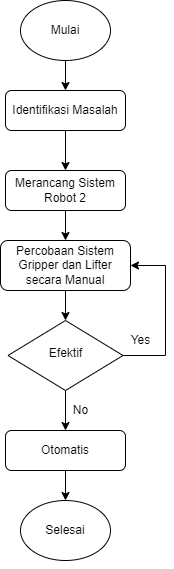

The diagram above was exported from draw.io. Its source (the exported page's mxGraphModel, read from the mxfile embedded in the PNG):
<mxGraphModel dx="1146" dy="1836" grid="1" gridSize="10" guides="1" tooltips="1" connect="1" arrows="1" fold="1" page="1" pageScale="1" pageWidth="827" pageHeight="1169" math="0" shadow="0">
  <root>
    <mxCell id="WIyWlLk6GJQsqaUBKTNV-0" />
    <mxCell id="WIyWlLk6GJQsqaUBKTNV-1" parent="WIyWlLk6GJQsqaUBKTNV-0" />
    <mxCell id="CaJnf1GulMO0O64BVl_k-3" style="edgeStyle=orthogonalEdgeStyle;rounded=0;orthogonalLoop=1;jettySize=auto;html=1;exitX=0.5;exitY=1;exitDx=0;exitDy=0;entryX=0.5;entryY=0;entryDx=0;entryDy=0;" edge="1" parent="WIyWlLk6GJQsqaUBKTNV-1" source="WIyWlLk6GJQsqaUBKTNV-3" target="CaJnf1GulMO0O64BVl_k-0">
      <mxGeometry relative="1" as="geometry" />
    </mxCell>
    <mxCell id="WIyWlLk6GJQsqaUBKTNV-3" value="Merancang Sistem Robot 2" style="rounded=1;whiteSpace=wrap;html=1;fontSize=12;glass=0;strokeWidth=1;shadow=0;" parent="WIyWlLk6GJQsqaUBKTNV-1" vertex="1">
      <mxGeometry x="160" y="-30" width="120" height="40" as="geometry" />
    </mxCell>
    <mxCell id="CaJnf1GulMO0O64BVl_k-7" style="edgeStyle=orthogonalEdgeStyle;rounded=0;orthogonalLoop=1;jettySize=auto;html=1;exitX=0.5;exitY=1;exitDx=0;exitDy=0;entryX=0.5;entryY=0;entryDx=0;entryDy=0;" edge="1" parent="WIyWlLk6GJQsqaUBKTNV-1" source="WIyWlLk6GJQsqaUBKTNV-6" target="ToCsqGRZO2jG_UR-qRoC-3">
      <mxGeometry relative="1" as="geometry" />
    </mxCell>
    <mxCell id="CaJnf1GulMO0O64BVl_k-9" style="edgeStyle=orthogonalEdgeStyle;rounded=0;orthogonalLoop=1;jettySize=auto;html=1;entryX=1;entryY=0.5;entryDx=0;entryDy=0;" edge="1" parent="WIyWlLk6GJQsqaUBKTNV-1" source="WIyWlLk6GJQsqaUBKTNV-6" target="CaJnf1GulMO0O64BVl_k-0">
      <mxGeometry relative="1" as="geometry">
        <Array as="points">
          <mxPoint x="320" y="155" />
          <mxPoint x="320" y="65" />
        </Array>
      </mxGeometry>
    </mxCell>
    <mxCell id="WIyWlLk6GJQsqaUBKTNV-6" value="Efektif" style="rhombus;whiteSpace=wrap;html=1;shadow=0;fontFamily=Helvetica;fontSize=12;align=center;strokeWidth=1;spacing=6;spacingTop=-4;" parent="WIyWlLk6GJQsqaUBKTNV-1" vertex="1">
      <mxGeometry x="162.5" y="120" width="115" height="70" as="geometry" />
    </mxCell>
    <mxCell id="ToCsqGRZO2jG_UR-qRoC-7" style="edgeStyle=orthogonalEdgeStyle;rounded=0;orthogonalLoop=1;jettySize=auto;html=1;entryX=0.5;entryY=0;entryDx=0;entryDy=0;" parent="WIyWlLk6GJQsqaUBKTNV-1" source="ToCsqGRZO2jG_UR-qRoC-0" target="ToCsqGRZO2jG_UR-qRoC-2" edge="1">
      <mxGeometry relative="1" as="geometry" />
    </mxCell>
    <mxCell id="ToCsqGRZO2jG_UR-qRoC-0" value="Mulai" style="ellipse;whiteSpace=wrap;html=1;" parent="WIyWlLk6GJQsqaUBKTNV-1" vertex="1">
      <mxGeometry x="175" y="-200" width="90" height="60" as="geometry" />
    </mxCell>
    <mxCell id="ToCsqGRZO2jG_UR-qRoC-6" style="edgeStyle=orthogonalEdgeStyle;rounded=0;orthogonalLoop=1;jettySize=auto;html=1;entryX=0.5;entryY=0;entryDx=0;entryDy=0;" parent="WIyWlLk6GJQsqaUBKTNV-1" source="ToCsqGRZO2jG_UR-qRoC-2" target="WIyWlLk6GJQsqaUBKTNV-3" edge="1">
      <mxGeometry relative="1" as="geometry" />
    </mxCell>
    <mxCell id="ToCsqGRZO2jG_UR-qRoC-2" value="Identifikasi Masalah" style="rounded=1;whiteSpace=wrap;html=1;fontSize=12;glass=0;strokeWidth=1;shadow=0;" parent="WIyWlLk6GJQsqaUBKTNV-1" vertex="1">
      <mxGeometry x="160" y="-110" width="120" height="40" as="geometry" />
    </mxCell>
    <mxCell id="ToCsqGRZO2jG_UR-qRoC-9" style="edgeStyle=orthogonalEdgeStyle;rounded=0;orthogonalLoop=1;jettySize=auto;html=1;exitX=0.5;exitY=1;exitDx=0;exitDy=0;entryX=0.5;entryY=0;entryDx=0;entryDy=0;startArrow=none;" parent="WIyWlLk6GJQsqaUBKTNV-1" source="ToCsqGRZO2jG_UR-qRoC-4" edge="1">
      <mxGeometry relative="1" as="geometry">
        <mxPoint x="220" y="360" as="targetPoint" />
      </mxGeometry>
    </mxCell>
    <mxCell id="CaJnf1GulMO0O64BVl_k-12" style="edgeStyle=orthogonalEdgeStyle;rounded=0;orthogonalLoop=1;jettySize=auto;html=1;entryX=0.5;entryY=0;entryDx=0;entryDy=0;" edge="1" parent="WIyWlLk6GJQsqaUBKTNV-1" source="ToCsqGRZO2jG_UR-qRoC-3" target="ToCsqGRZO2jG_UR-qRoC-4">
      <mxGeometry relative="1" as="geometry" />
    </mxCell>
    <mxCell id="ToCsqGRZO2jG_UR-qRoC-3" value="Otomatis" style="rounded=1;whiteSpace=wrap;html=1;fontSize=12;glass=0;strokeWidth=1;shadow=0;" parent="WIyWlLk6GJQsqaUBKTNV-1" vertex="1">
      <mxGeometry x="160" y="230" width="120" height="40" as="geometry" />
    </mxCell>
    <mxCell id="CaJnf1GulMO0O64BVl_k-4" style="edgeStyle=orthogonalEdgeStyle;rounded=0;orthogonalLoop=1;jettySize=auto;html=1;exitX=0.5;exitY=1;exitDx=0;exitDy=0;entryX=0.5;entryY=0;entryDx=0;entryDy=0;" edge="1" parent="WIyWlLk6GJQsqaUBKTNV-1" source="CaJnf1GulMO0O64BVl_k-0" target="WIyWlLk6GJQsqaUBKTNV-6">
      <mxGeometry relative="1" as="geometry" />
    </mxCell>
    <mxCell id="CaJnf1GulMO0O64BVl_k-0" value="Percobaan Sistem Gripper dan Lifter secara Manual" style="rounded=1;whiteSpace=wrap;html=1;fontSize=12;glass=0;strokeWidth=1;shadow=0;" vertex="1" parent="WIyWlLk6GJQsqaUBKTNV-1">
      <mxGeometry x="155" y="40" width="130" height="50" as="geometry" />
    </mxCell>
    <mxCell id="CaJnf1GulMO0O64BVl_k-8" value="No" style="text;html=1;align=center;verticalAlign=middle;resizable=0;points=[];autosize=1;strokeColor=none;fillColor=none;" vertex="1" parent="WIyWlLk6GJQsqaUBKTNV-1">
      <mxGeometry x="220" y="200" width="30" height="20" as="geometry" />
    </mxCell>
    <mxCell id="CaJnf1GulMO0O64BVl_k-10" value="Yes" style="text;html=1;align=center;verticalAlign=middle;resizable=0;points=[];autosize=1;strokeColor=none;fillColor=none;" vertex="1" parent="WIyWlLk6GJQsqaUBKTNV-1">
      <mxGeometry x="275" y="130" width="40" height="20" as="geometry" />
    </mxCell>
    <mxCell id="ToCsqGRZO2jG_UR-qRoC-4" value="Selesai" style="ellipse;whiteSpace=wrap;html=1;" parent="WIyWlLk6GJQsqaUBKTNV-1" vertex="1">
      <mxGeometry x="175" y="300" width="90" height="60" as="geometry" />
    </mxCell>
  </root>
</mxGraphModel>